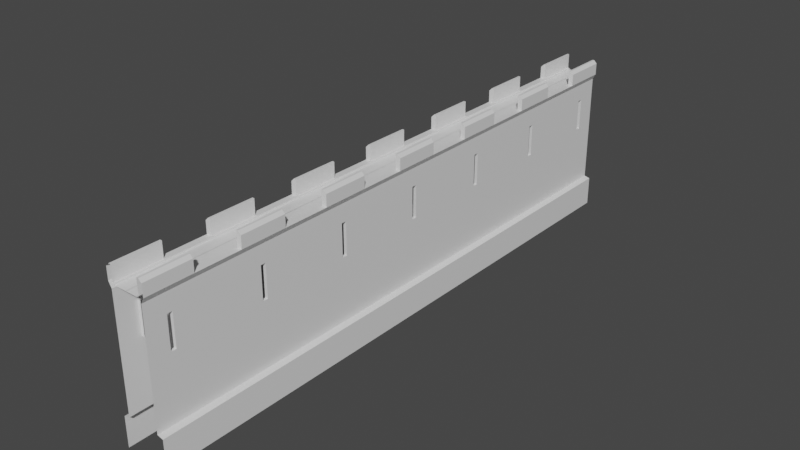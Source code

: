 # Source: WallSecured.blend  (saved by Blender 2.80.75; exported with 4.5.12 LTS)
import bpy
from mathutils import Matrix  # noqa: F401  (used for matrix-valued properties, if any)

bpy.ops.wm.read_factory_settings(use_empty=True)
scene = bpy.context.scene
scene.name = 'Scene'

# ---- collections
col_collection = bpy.data.collections.new('Collection'); scene.collection.children.link(col_collection)

# ---- materials (node trees are filled in below, after node groups)
mat_material = bpy.data.materials.new('Material')
mat_material.alpha_threshold = 0.0
mat_material.use_transparent_shadow = False
mat_material.line_color = (0.0, 0.0, 0.0, 1.0)

# ---- material node trees
mat_material.use_nodes = True; mat_material.node_tree.nodes.clear()
_N = mat_material.node_tree.nodes; _L = mat_material.node_tree.links
n0 = _N.new('ShaderNodeOutputMaterial'); n0.name = 'Material Output'; n0.location = (300, 300)
n1 = _N.new('ShaderNodeBsdfPrincipled'); n1.name = 'Principled BSDF'; n1.location = (10, 300)
n1.distribution = 'GGX'
n1.subsurface_method = 'BURLEY'
n1.inputs[2].default_value = 0.4
n1.inputs[3].default_value = 1.45
n1.inputs[27].default_value = (0.0, 0.0, 0.0, 1.0)
n1.inputs[28].default_value = 1.0
_L.new(n1.outputs[0], n0.inputs[0])
n0.is_active_output = True

# ---- world
world_world = bpy.data.worlds.new('World'); scene.world = world_world
world_world.use_nodes = True; world_world.node_tree.nodes.clear()
_N = world_world.node_tree.nodes; _L = world_world.node_tree.links
n0 = _N.new('ShaderNodeOutputWorld'); n0.name = 'World Output'; n0.location = (300, 300)
n1 = _N.new('ShaderNodeBackground'); n1.name = 'Background'; n1.location = (10, 300)
n1.inputs[0].default_value = (0.05088, 0.05088, 0.05088, 1.0)
_L.new(n1.outputs[0], n0.inputs[0])
n0.is_active_output = True
world_world.color = (0.05088, 0.05088, 0.05088)
world_world.use_sun_shadow = False
world_world.sun_shadow_jitter_overblur = 0.0

# ---- meshes
me_cube = bpy.data.meshes.new('Cube')
me_cube.from_pydata([(0.55, 10.0, 0.05), (0.55, -10.0, 0.05), (0.65, -10.0, 4.0), (0.65, 10.0, 4.0), (0.4833, -10.0, 4.0), (0.4833, 10.0, 4.0), (0.55, 9.146, 2.144), (0.55, 6.239, 2.144), (0.55, 6.069, 2.144), (0.55, 3.162, 2.144), (0.55, 2.992, 2.144), (0.55, 0.08483, 2.144), (0.55, -0.08483, 2.144), (0.55, -2.992, 2.144), (0.55, -3.162, 2.144), (0.55, -6.069, 2.144), (0.55, -6.239, 2.144), (0.55, -9.146, 2.144), (0.65, 8.462, 4.0), (0.65, 6.923, 4.0), (0.65, 5.385, 4.0), (0.65, 3.846, 4.0), (0.65, 2.308, 4.0), (0.65, 0.7692, 4.0), (0.65, -0.7692, 4.0), (0.65, -2.308, 4.0), (0.65, -3.846, 4.0), (0.65, -5.385, 4.0), (0.65, -6.923, 4.0), (0.65, -8.462, 4.0), (0.4833, 8.462, 4.0), (0.4833, 6.923, 4.0), (0.4833, 5.385, 4.0), (0.4833, 3.846, 4.0), (0.4833, 2.308, 4.0), (0.4833, 0.7692, 4.0), (0.4833, -0.7692, 4.0), (0.4833, -2.308, 4.0), (0.4833, -3.846, 4.0), (0.4833, -5.385, 4.0), (0.4833, -6.923, 4.0), (0.4833, -8.462, 4.0), (0.55, 9.146, 3.223), (0.55, 6.239, 3.223), (0.55, 6.069, 3.223), (0.55, 3.162, 3.223), (0.55, 2.992, 3.223), (0.55, 0.08483, 3.223), (0.55, -0.08483, 3.223), (0.55, -2.992, 3.223), (0.55, -3.162, 3.223), (0.55, -6.069, 3.223), (0.55, -6.239, 3.223), (0.55, -9.146, 3.223), (0.55, 10.0, 3.816), (0.55, -10.0, 3.816), (-0.004191, -8.462, 3.95), (-0.004191, -6.923, 3.95), (0.4833, 10.0, 4.5), (-0.004191, -5.385, 3.95), (0.4833, -10.0, 4.5), (0.4833, -8.462, 4.5), (-0.004191, -3.846, 3.95), (-0.004191, -2.308, 3.95), (-0.004191, -0.7692, 3.95), (-0.004191, 0.7692, 3.95), (-0.004191, 2.308, 3.95), (-0.004191, 3.846, 3.95), (-0.004191, 5.385, 3.95), (-0.004191, 6.923, 3.95), (-0.004191, 8.462, 3.95), (-0.004191, 10.0, 3.95), (-0.004191, -10.0, 3.95), (0.4833, 8.462, 4.5), (0.4833, 6.923, 4.5), (0.4833, 5.385, 4.5), (0.4833, 3.846, 4.5), (0.4833, 2.308, 4.5), (0.4833, 0.7692, 4.5), (0.4833, -0.7692, 4.5), (0.4833, -2.308, 4.5), (0.4833, -3.846, 4.5), (0.4833, -5.385, 4.5), (0.4833, -6.923, 4.5), (0.75, 6.923, -1.0), (0.75, 5.385, -1.0), (0.75, 3.846, -1.0), (0.75, 2.308, -1.0), (0.4236, -10.0, 4.0), (0.4236, 10.0, 4.0), (0.75, 0.7692, -1.0), (0.75, -0.7692, -1.0), (0.75, -2.308, -1.0), (0.75, -3.846, -1.0), (0.75, -5.385, -1.0), (0.75, -6.923, -1.0), (0.75, -8.462, -1.0), (0.75, -6.923, 0.0), (0.75, -5.385, 0.0), (0.75, -3.846, 0.0), (0.75, -2.308, 0.0), (0.75, -0.7692, 0.0), (0.75, 0.7692, 0.0), (0.75, 2.308, 0.0), (0.75, 3.846, 0.0), (0.75, 5.385, 0.0), (0.75, 6.923, 0.0), (0.75, 8.462, 0.0), (0.75, 8.462, -1.0), (0.75, -8.462, 0.0), (0.75, -10.0, -1.0), (0.75, -10.0, 0.0), (0.75, 10.0, -1.0), (0.75, 10.0, 0.0), (0.4236, 8.462, 4.0), (0.4236, 6.923, 4.0), (0.4236, 5.385, 4.0), (0.4236, 3.846, 4.0), (0.4236, 2.308, 4.0), (0.4236, 0.7692, 4.0), (0.4236, -0.7692, 4.0), (0.4236, -2.308, 4.0), (0.4236, -3.846, 4.0), (0.4236, -5.385, 4.0), (0.4236, -6.923, 4.0), (0.4236, -8.462, 4.0), (0.4236, -10.0, 3.95), (0.4236, 10.0, 3.95), (0.4236, 8.462, 3.95), (0.4236, 6.923, 3.95), (0.4236, 5.385, 3.95), (0.4236, 3.846, 3.95), (0.4236, 2.308, 3.95), (0.4236, 0.7692, 3.95), (0.4236, -0.7692, 3.95), (0.4236, -2.308, 3.95), (0.4236, -3.846, 3.95), (0.4236, -5.385, 3.95), (0.4236, -6.923, 3.95), (0.4236, -8.462, 3.95), (0.55, -8.462, 4.5), (0.65, -8.462, 4.4), (0.65, -10.0, 4.4), (0.55, -10.0, 4.5), (0.55, 10.0, 4.5), (0.65, 10.0, 4.4), (0.65, 8.462, 4.4), (0.55, 8.462, 4.5), (0.55, 6.923, 4.5), (0.65, 6.923, 4.4), (0.65, 5.385, 4.4), (0.55, 5.385, 4.5), (0.55, 3.846, 4.5), (0.65, 3.846, 4.4), (0.65, 2.308, 4.4), (0.55, 2.308, 4.5), (0.55, 0.7692, 4.5), (0.65, 0.7692, 4.4), (0.65, -0.7692, 4.4), (0.55, -0.7692, 4.5), (0.55, -2.308, 4.5), (0.65, -2.308, 4.4), (0.65, -3.846, 4.4), (0.55, -3.846, 4.5), (0.55, -5.385, 4.5), (0.65, -5.385, 4.4), (0.65, -6.923, 4.4), (0.55, -6.923, 4.5), (0.55, -8.462, 0.05), (0.55, 8.462, 0.05), (0.55, -9.316, 2.144), (0.55, 9.316, 2.144), (0.55, 6.923, 0.05), (0.55, 5.385, 0.05), (0.55, 3.846, 0.05), (0.55, 2.308, 0.05), (0.55, 0.7692, 0.05), (0.55, -0.7692, 0.05), (0.55, -2.308, 0.05), (0.55, -3.846, 0.05), (0.55, -5.385, 0.05), (0.55, -6.923, 0.05), (0.55, 8.462, 3.816), (0.55, 9.316, 3.223), (0.55, -8.462, 3.816), (0.55, -5.385, 3.816), (0.55, -9.316, 3.223), (0.55, -6.923, 3.816), (0.55, -2.308, 3.816), (0.55, -3.846, 3.816), (0.55, 0.7692, 3.816), (0.55, -0.7692, 3.816), (0.55, 3.846, 3.816), (0.55, 2.308, 3.816), (0.55, 6.923, 3.816), (0.55, 5.385, 3.816), (0.45, 9.316, 2.144), (0.45, 9.316, 3.223), (0.45, -9.316, 2.144), (0.45, -9.316, 3.223), (0.45, -9.146, 2.144), (0.45, 9.146, 2.144), (0.45, 6.239, 2.144), (0.45, 6.069, 2.144), (0.45, 3.162, 2.144), (0.45, 2.992, 2.144), (0.45, 0.08483, 2.144), (0.45, -0.08483, 2.144), (0.45, -2.992, 2.144), (0.45, -3.162, 2.144), (0.45, -6.069, 2.144), (0.45, -6.239, 2.144), (0.45, 9.146, 3.223), (0.45, -9.146, 3.223), (0.45, -6.069, 3.223), (0.45, -6.239, 3.223), (0.45, -2.992, 3.223), (0.45, -3.162, 3.223), (0.45, 0.08483, 3.223), (0.45, -0.08483, 3.223), (0.45, 3.162, 3.223), (0.45, 2.992, 3.223), (0.45, 6.239, 3.223), (0.45, 6.069, 3.223)], [], [(181, 168, 109, 97), (38, 26, 162, 163, 81), (182, 54, 3, 18), (39, 40, 83, 82), (7, 43, 222, 202), (6, 171, 196, 201), (168, 181, 187, 184), (156, 78, 79, 159), (18, 30, 31, 19), (22, 21, 153, 154), (20, 32, 33, 21), (36, 24, 158, 159, 79), (22, 34, 35, 23), (37, 38, 81, 80), (24, 36, 37, 25), (152, 76, 77, 155), (26, 38, 39, 27), (20, 19, 149, 150), (28, 40, 41, 29), (55, 184, 29, 2), (184, 187, 28, 29), (187, 185, 27, 28), (185, 189, 26, 27), (189, 188, 25, 26), (188, 191, 24, 25), (191, 190, 23, 24), (190, 193, 22, 23), (193, 192, 21, 22), (192, 195, 20, 21), (195, 194, 19, 20), (194, 182, 18, 19), (34, 22, 154, 155, 77), (35, 36, 79, 78), (148, 74, 75, 151), (32, 20, 150, 151, 75), (33, 34, 77, 76), (180, 181, 97, 98), (179, 180, 98, 99), (178, 179, 99, 100), (177, 178, 100, 101), (176, 177, 101, 102), (175, 176, 102, 103), (42, 6, 201, 212), (180, 179, 189, 185), (170, 17, 200, 198), (178, 177, 191, 188), (43, 44, 223, 222), (176, 175, 193, 190), (45, 46, 221, 220), (174, 173, 195, 192), (17, 53, 213, 200), (172, 169, 182, 194), (168, 1, 111, 109), (29, 41, 61, 140, 141), (18, 3, 145, 146), (19, 31, 74, 148, 149), (21, 33, 76, 152, 153), (23, 35, 78, 156, 157), (25, 37, 80, 160, 161), (27, 39, 82, 164, 165), (24, 23, 157, 158), (160, 80, 81, 163), (164, 82, 83, 167), (26, 25, 161, 162), (28, 27, 165, 166), (40, 28, 166, 167, 83), (139, 56, 72, 126), (144, 58, 73, 147), (41, 4, 60, 61), (5, 30, 73, 58), (140, 61, 60, 143), (31, 32, 75, 74), (30, 18, 146, 147, 73), (40, 124, 125, 41), (39, 123, 124, 40), (118, 117, 131, 132), (38, 122, 123, 39), (125, 124, 138, 139), (37, 121, 122, 38), (36, 120, 121, 37), (119, 118, 132, 133), (35, 119, 120, 36), (34, 118, 119, 35), (120, 119, 133, 134), (33, 117, 118, 34), (32, 116, 117, 33), (31, 115, 116, 32), (114, 89, 127, 128), (30, 114, 115, 31), (121, 120, 134, 135), (5, 89, 114, 30), (174, 175, 103, 104), (173, 174, 104, 105), (172, 173, 105, 106), (169, 172, 106, 107), (0, 169, 107, 113), (95, 97, 109, 96), (94, 98, 97, 95), (93, 99, 98, 94), (92, 100, 99, 93), (91, 101, 100, 92), (90, 102, 101, 91), (87, 103, 102, 90), (86, 104, 103, 87), (85, 105, 104, 86), (84, 106, 105, 85), (108, 107, 106, 84), (112, 113, 107, 108), (96, 109, 111, 110), (41, 125, 88, 4), (124, 123, 137, 138), (88, 125, 139, 126), (117, 116, 130, 131), (123, 122, 136, 137), (116, 115, 129, 130), (122, 121, 135, 136), (115, 114, 128, 129), (140, 143, 142, 141), (144, 147, 146, 145), (148, 151, 150, 149), (152, 155, 154, 153), (156, 159, 158, 157), (160, 163, 162, 161), (164, 167, 166, 165), (2, 29, 141, 142), (127, 71, 70, 128), (128, 70, 69, 129), (129, 69, 68, 130), (130, 68, 67, 131), (131, 67, 66, 132), (132, 66, 65, 133), (133, 65, 64, 134), (134, 64, 63, 135), (135, 63, 62, 136), (136, 62, 59, 137), (137, 59, 57, 138), (138, 57, 56, 139), (17, 170, 1, 168), (171, 6, 169, 0), (7, 8, 173, 172), (9, 10, 175, 174), (11, 12, 177, 176), (13, 14, 179, 178), (15, 16, 181, 180), (42, 183, 54, 182), (186, 53, 184, 55), (52, 51, 185, 187), (50, 49, 188, 189), (48, 47, 190, 191), (46, 45, 192, 193), (44, 43, 194, 195), (6, 42, 182, 169), (43, 7, 172, 194), (8, 44, 195, 173), (45, 9, 174, 192), (10, 46, 193, 175), (47, 11, 176, 190), (12, 48, 191, 177), (49, 13, 178, 188), (14, 50, 189, 179), (51, 15, 180, 185), (16, 52, 187, 181), (53, 17, 168, 184), (183, 171, 0, 54), (170, 186, 55, 1), (8, 7, 202, 203), (44, 8, 203, 223), (10, 9, 204, 205), (9, 45, 220, 204), (12, 11, 206, 207), (46, 10, 205, 221), (14, 13, 208, 209), (11, 47, 218, 206), (16, 15, 210, 211), (171, 183, 197, 196), (48, 12, 207, 219), (183, 42, 212, 197), (186, 170, 198, 199), (13, 49, 216, 208), (53, 186, 199, 213), (50, 14, 209, 217), (51, 52, 215, 214), (15, 51, 214, 210), (49, 50, 217, 216), (52, 16, 211, 215), (47, 48, 219, 218)])
_uv = me_cube.uv_layers.new(name='UVMap')
_uv.uv.foreach_set('vector', [0.375, 0.7115, 0.375, 0.7308, 0.375, 0.7308, 0.375, 0.7115, 0.4583, 0.1731, 0.375, 0.1731, 0.375, 0.1731, 0.425, 0.1731, 0.4583, 0.1731, 0.375, 0.5192, 0.375, 0.5, 0.375, 0.5, 0.375, 0.5192, 0.4583, 0.1923, 0.4583, 0.2115, 0.4583, 0.2115, 0.4583, 0.1923, 0.375, 0.547, 0.375, 0.547, 0.375, 0.547, 0.375, 0.547, 0.375, 0.5107, 0.375, 0.5086, 0.375, 0.5086, 0.375, 0.5107, 0.375, 0.7308, 0.375, 0.7115, 0.375, 0.7115, 0.375, 0.7308, 0.425, 0.1154, 0.4583, 0.1154, 0.4583, 0.1346, 0.425, 0.1346, 0.375, 0.01923, 0.4583, 0.01923, 0.4583, 0.03846, 0.375, 0.03846, 0.375, 0.5962, 0.375, 0.5769, 0.375, 0.5769, 0.375, 0.5962, 0.375, 0.05769, 0.4583, 0.05769, 0.4583, 0.07692, 0.375, 0.07692, 0.4583, 0.1346, 0.375, 0.1346, 0.375, 0.1346, 0.425, 0.1346, 0.4583, 0.1346, 0.375, 0.09615, 0.4583, 0.09615, 0.4583, 0.1154, 0.375, 0.1154, 0.4583, 0.1538, 0.4583, 0.1731, 0.4583, 0.1731, 0.4583, 0.1538, 0.375, 0.1346, 0.4583, 0.1346, 0.4583, 0.1538, 0.375, 0.1538, 0.425, 0.07692, 0.4583, 0.07692, 0.4583, 0.09615, 0.425, 0.09615, 0.375, 0.1731, 0.4583, 0.1731, 0.4583, 0.1923, 0.375, 0.1923, 0.375, 0.5577, 0.375, 0.5385, 0.375, 0.5385, 0.375, 0.5577, 0.375, 0.2115, 0.4583, 0.2115, 0.4583, 0.2308, 0.375, 0.2308, 0.375, 0.75, 0.375, 0.7308, 0.375, 0.7308, 0.375, 0.75, 0.375, 0.7308, 0.375, 0.7115, 0.375, 0.7115, 0.375, 0.7308, 0.375, 0.7115, 0.375, 0.6923, 0.375, 0.6923, 0.375, 0.7115, 0.375, 0.6923, 0.375, 0.6731, 0.375, 0.6731, 0.375, 0.6923, 0.375, 0.6731, 0.375, 0.6538, 0.375, 0.6538, 0.375, 0.6731, 0.375, 0.6538, 0.375, 0.6346, 0.375, 0.6346, 0.375, 0.6538, 0.375, 0.6346, 0.375, 0.6154, 0.375, 0.6154, 0.375, 0.6346, 0.375, 0.6154, 0.375, 0.5962, 0.375, 0.5962, 0.375, 0.6154, 0.375, 0.5962, 0.375, 0.5769, 0.375, 0.5769, 0.375, 0.5962, 0.375, 0.5769, 0.375, 0.5577, 0.375, 0.5577, 0.375, 0.5769, 0.375, 0.5577, 0.375, 0.5385, 0.375, 0.5385, 0.375, 0.5577, 0.375, 0.5385, 0.375, 0.5192, 0.375, 0.5192, 0.375, 0.5385, 0.4583, 0.09615, 0.375, 0.09615, 0.375, 0.09615, 0.425, 0.09615, 0.4583, 0.09615, 0.4583, 0.1154, 0.4583, 0.1346, 0.4583, 0.1346, 0.4583, 0.1154, 0.425, 0.03846, 0.4583, 0.03846, 0.4583, 0.05769, 0.425, 0.05769, 0.4583, 0.05769, 0.375, 0.05769, 0.375, 0.05769, 0.425, 0.05769, 0.4583, 0.05769, 0.4583, 0.07692, 0.4583, 0.09615, 0.4583, 0.09615, 0.4583, 0.07692, 0.375, 0.6923, 0.375, 0.7115, 0.375, 0.7115, 0.375, 0.6923, 0.375, 0.6731, 0.375, 0.6923, 0.375, 0.6923, 0.375, 0.6731, 0.375, 0.6538, 0.375, 0.6731, 0.375, 0.6731, 0.375, 0.6538, 0.375, 0.6346, 0.375, 0.6538, 0.375, 0.6538, 0.375, 0.6346, 0.375, 0.6154, 0.375, 0.6346, 0.375, 0.6346, 0.375, 0.6154, 0.375, 0.5962, 0.375, 0.6154, 0.375, 0.6154, 0.375, 0.5962, 0.375, 0.5107, 0.375, 0.5107, 0.375, 0.5107, 0.375, 0.5107, 0.375, 0.6923, 0.375, 0.6731, 0.375, 0.6731, 0.375, 0.6923, 0.375, 0.7414, 0.375, 0.7393, 0.375, 0.7393, 0.375, 0.7414, 0.375, 0.6538, 0.375, 0.6346, 0.375, 0.6346, 0.375, 0.6538, 0.375, 0.547, 0.375, 0.5491, 0.375, 0.5491, 0.375, 0.547, 0.375, 0.6154, 0.375, 0.5962, 0.375, 0.5962, 0.375, 0.6154, 0.375, 0.5855, 0.375, 0.5876, 0.375, 0.5876, 0.375, 0.5855, 0.375, 0.5769, 0.375, 0.5577, 0.375, 0.5577, 0.375, 0.5769, 0.375, 0.7393, 0.375, 0.7393, 0.375, 0.7393, 0.375, 0.7393, 0.375, 0.5385, 0.375, 0.5192, 0.375, 0.5192, 0.375, 0.5385, 0.375, 0.7308, 0.375, 0.75, 0.375, 0.75, 0.375, 0.7308, 0.375, 0.2308, 0.4583, 0.2308, 0.4583, 0.2308, 0.425, 0.2308, 0.375, 0.2308, 0.375, 0.5192, 0.375, 0.5, 0.375, 0.5, 0.375, 0.5192, 0.375, 0.03846, 0.4583, 0.03846, 0.4583, 0.03846, 0.425, 0.03846, 0.375, 0.03846, 0.375, 0.07692, 0.4583, 0.07692, 0.4583, 0.07692, 0.425, 0.07692, 0.375, 0.07692, 0.375, 0.1154, 0.4583, 0.1154, 0.4583, 0.1154, 0.425, 0.1154, 0.375, 0.1154, 0.375, 0.1538, 0.4583, 0.1538, 0.4583, 0.1538, 0.425, 0.1538, 0.375, 0.1538, 0.375, 0.1923, 0.4583, 0.1923, 0.4583, 0.1923, 0.425, 0.1923, 0.375, 0.1923, 0.375, 0.6346, 0.375, 0.6154, 0.375, 0.6154, 0.375, 0.6346, 0.425, 0.1538, 0.4583, 0.1538, 0.4583, 0.1731, 0.425, 0.1731, 0.425, 0.1923, 0.4583, 0.1923, 0.4583, 0.2115, 0.425, 0.2115, 0.375, 0.6731, 0.375, 0.6538, 0.375, 0.6538, 0.375, 0.6731, 0.375, 0.7115, 0.375, 0.6923, 0.375, 0.6923, 0.375, 0.7115, 0.4583, 0.2115, 0.375, 0.2115, 0.375, 0.2115, 0.425, 0.2115, 0.4583, 0.2115, 0.4866, 0.2308, 0.5005, 0.2308, 0.5005, 0.25, 0.4866, 0.25, 0.425, 0.0, 0.4583, 0.0, 0.4583, 0.01923, 0.425, 0.01923, 0.4583, 0.2308, 0.4583, 0.25, 0.4583, 0.25, 0.4583, 0.2308, 0.4583, 0.0, 0.4583, 0.01923, 0.4583, 0.01923, 0.4583, 0.0, 0.425, 0.2308, 0.4583, 0.2308, 0.4583, 0.25, 0.425, 0.25, 0.4583, 0.03846, 0.4583, 0.05769, 0.4583, 0.05769, 0.4583, 0.03846, 0.4583, 0.01923, 0.375, 0.01923, 0.375, 0.01923, 0.425, 0.01923, 0.4583, 0.01923, 0.4583, 0.2115, 0.4866, 0.2115, 0.4866, 0.2308, 0.4583, 0.2308, 0.4583, 0.1923, 0.4866, 0.1923, 0.4866, 0.2115, 0.4583, 0.2115, 0.4866, 0.09615, 0.4866, 0.07692, 0.4866, 0.07692, 0.4866, 0.09615, 0.4583, 0.1731, 0.4866, 0.1731, 0.4866, 0.1923, 0.4583, 0.1923, 0.4866, 0.2308, 0.4866, 0.2115, 0.4866, 0.2115, 0.4866, 0.2308, 0.4583, 0.1538, 0.4866, 0.1538, 0.4866, 0.1731, 0.4583, 0.1731, 0.4583, 0.1346, 0.4866, 0.1346, 0.4866, 0.1538, 0.4583, 0.1538, 0.4866, 0.1154, 0.4866, 0.09615, 0.4866, 0.09615, 0.4866, 0.1154, 0.4583, 0.1154, 0.4866, 0.1154, 0.4866, 0.1346, 0.4583, 0.1346, 0.4583, 0.09615, 0.4866, 0.09615, 0.4866, 0.1154, 0.4583, 0.1154, 0.4866, 0.1346, 0.4866, 0.1154, 0.4866, 0.1154, 0.4866, 0.1346, 0.4583, 0.07692, 0.4866, 0.07692, 0.4866, 0.09615, 0.4583, 0.09615, 0.4583, 0.05769, 0.4866, 0.05769, 0.4866, 0.07692, 0.4583, 0.07692, 0.4583, 0.03846, 0.4866, 0.03846, 0.4866, 0.05769, 0.4583, 0.05769, 0.4866, 0.01923, 0.4866, 0.0, 0.4866, 0.0, 0.4866, 0.01923, 0.4583, 0.01923, 0.4866, 0.01923, 0.4866, 0.03846, 0.4583, 0.03846, 0.4866, 0.1538, 0.4866, 0.1346, 0.4866, 0.1346, 0.4866, 0.1538, 0.4583, 0.0, 0.4866, 0.0, 0.4866, 0.01923, 0.4583, 0.01923, 0.375, 0.5769, 0.375, 0.5962, 0.375, 0.5962, 0.375, 0.5769, 0.375, 0.5577, 0.375, 0.5769, 0.375, 0.5769, 0.375, 0.5577, 0.375, 0.5385, 0.375, 0.5577, 0.375, 0.5577, 0.375, 0.5385, 0.375, 0.5192, 0.375, 0.5385, 0.375, 0.5385, 0.375, 0.5192, 0.375, 0.5, 0.375, 0.5192, 0.375, 0.5192, 0.375, 0.5, 0.125, 0.7115, 0.375, 0.7115, 0.375, 0.7308, 0.125, 0.7308, 0.125, 0.6923, 0.375, 0.6923, 0.375, 0.7115, 0.125, 0.7115, 0.125, 0.6731, 0.375, 0.6731, 0.375, 0.6923, 0.125, 0.6923, 0.125, 0.6538, 0.375, 0.6538, 0.375, 0.6731, 0.125, 0.6731, 0.125, 0.6346, 0.375, 0.6346, 0.375, 0.6538, 0.125, 0.6538, 0.125, 0.6154, 0.375, 0.6154, 0.375, 0.6346, 0.125, 0.6346, 0.125, 0.5962, 0.375, 0.5962, 0.375, 0.6154, 0.125, 0.6154, 0.125, 0.5769, 0.375, 0.5769, 0.375, 0.5962, 0.125, 0.5962, 0.125, 0.5577, 0.375, 0.5577, 0.375, 0.5769, 0.125, 0.5769, 0.125, 0.5385, 0.375, 0.5385, 0.375, 0.5577, 0.125, 0.5577, 0.125, 0.5192, 0.375, 0.5192, 0.375, 0.5385, 0.125, 0.5385, 0.125, 0.5, 0.375, 0.5, 0.375, 0.5192, 0.125, 0.5192, 0.125, 0.7308, 0.375, 0.7308, 0.375, 0.75, 0.125, 0.75, 0.4583, 0.2308, 0.4866, 0.2308, 0.4866, 0.25, 0.4583, 0.25, 0.4866, 0.2115, 0.4866, 0.1923, 0.4866, 0.1923, 0.4866, 0.2115, 0.4866, 0.25, 0.4866, 0.2308, 0.4866, 0.2308, 0.4866, 0.25, 0.4866, 0.07692, 0.4866, 0.05769, 0.4866, 0.05769, 0.4866, 0.07692, 0.4866, 0.1923, 0.4866, 0.1731, 0.4866, 0.1731, 0.4866, 0.1923, 0.4866, 0.05769, 0.4866, 0.03846, 0.4866, 0.03846, 0.4866, 0.05769, 0.4866, 0.1731, 0.4866, 0.1538, 0.4866, 0.1538, 0.4866, 0.1731, 0.4866, 0.03846, 0.4866, 0.01923, 0.4866, 0.01923, 0.4866, 0.03846, 0.425, 0.2308, 0.425, 0.25, 0.375, 0.25, 0.375, 0.2308, 0.425, 0.0, 0.425, 0.01923, 0.375, 0.01923, 0.375, 0.0, 0.425, 0.03846, 0.425, 0.05769, 0.375, 0.05769, 0.375, 0.03846, 0.425, 0.07692, 0.425, 0.09615, 0.375, 0.09615, 0.375, 0.07692, 0.425, 0.1154, 0.425, 0.1346, 0.375, 0.1346, 0.375, 0.1154, 0.425, 0.1538, 0.425, 0.1731, 0.375, 0.1731, 0.375, 0.1538, 0.425, 0.1923, 0.425, 0.2115, 0.375, 0.2115, 0.375, 0.1923, 0.375, 0.75, 0.375, 0.7308, 0.375, 0.7308, 0.375, 0.75, 0.4866, 0.0, 0.5005, 0.0, 0.5005, 0.01923, 0.4866, 0.01923, 0.4866, 0.01923, 0.5005, 0.01923, 0.5005, 0.03846, 0.4866, 0.03846, 0.4866, 0.03846, 0.5005, 0.03846, 0.5005, 0.05769, 0.4866, 0.05769, 0.4866, 0.05769, 0.5005, 0.05769, 0.5005, 0.07692, 0.4866, 0.07692, 0.4866, 0.07692, 0.5005, 0.07692, 0.5005, 0.09615, 0.4866, 0.09615, 0.4866, 0.09615, 0.5005, 0.09615, 0.5005, 0.1154, 0.4866, 0.1154, 0.4866, 0.1154, 0.5005, 0.1154, 0.5005, 0.1346, 0.4866, 0.1346, 0.4866, 0.1346, 0.5005, 0.1346, 0.5005, 0.1538, 0.4866, 0.1538, 0.4866, 0.1538, 0.5005, 0.1538, 0.5005, 0.1731, 0.4866, 0.1731, 0.4866, 0.1731, 0.5005, 0.1731, 0.5005, 0.1923, 0.4866, 0.1923, 0.4866, 0.1923, 0.5005, 0.1923, 0.5005, 0.2115, 0.4866, 0.2115, 0.4866, 0.2115, 0.5005, 0.2115, 0.5005, 0.2308, 0.4866, 0.2308, 0.375, 0.7393, 0.375, 0.7414, 0.375, 0.75, 0.375, 0.7308, 0.375, 0.5086, 0.375, 0.5107, 0.375, 0.5192, 0.375, 0.5, 0.375, 0.547, 0.375, 0.5491, 0.375, 0.5577, 0.375, 0.5385, 0.375, 0.5855, 0.375, 0.5876, 0.375, 0.5962, 0.375, 0.5769, 0.375, 0.6239, 0.375, 0.6261, 0.375, 0.6346, 0.375, 0.6154, 0.375, 0.6624, 0.375, 0.6645, 0.375, 0.6731, 0.375, 0.6538, 0.375, 0.7009, 0.375, 0.703, 0.375, 0.7115, 0.375, 0.6923, 0.375, 0.5107, 0.375, 0.5086, 0.375, 0.5, 0.375, 0.5192, 0.375, 0.7414, 0.375, 0.7393, 0.375, 0.7308, 0.375, 0.75, 0.375, 0.703, 0.375, 0.7009, 0.375, 0.6923, 0.375, 0.7115, 0.375, 0.6645, 0.375, 0.6624, 0.375, 0.6538, 0.375, 0.6731, 0.375, 0.6261, 0.375, 0.6239, 0.375, 0.6154, 0.375, 0.6346, 0.375, 0.5876, 0.375, 0.5855, 0.375, 0.5769, 0.375, 0.5962, 0.375, 0.5491, 0.375, 0.547, 0.375, 0.5385, 0.375, 0.5577, 0.375, 0.5107, 0.375, 0.5107, 0.375, 0.5192, 0.375, 0.5192, 0.375, 0.547, 0.375, 0.547, 0.375, 0.5385, 0.375, 0.5385, 0.375, 0.5491, 0.375, 0.5491, 0.375, 0.5577, 0.375, 0.5577, 0.375, 0.5855, 0.375, 0.5855, 0.375, 0.5769, 0.375, 0.5769, 0.375, 0.5876, 0.375, 0.5876, 0.375, 0.5962, 0.375, 0.5962, 0.375, 0.6239, 0.375, 0.6239, 0.375, 0.6154, 0.375, 0.6154, 0.375, 0.6261, 0.375, 0.6261, 0.375, 0.6346, 0.375, 0.6346, 0.375, 0.6624, 0.375, 0.6624, 0.375, 0.6538, 0.375, 0.6538, 0.375, 0.6645, 0.375, 0.6645, 0.375, 0.6731, 0.375, 0.6731, 0.375, 0.7009, 0.375, 0.7009, 0.375, 0.6923, 0.375, 0.6923, 0.375, 0.703, 0.375, 0.703, 0.375, 0.7115, 0.375, 0.7115, 0.375, 0.7393, 0.375, 0.7393, 0.375, 0.7308, 0.375, 0.7308, 0.375, 0.5086, 0.375, 0.5086, 0.375, 0.5, 0.375, 0.5, 0.375, 0.7414, 0.375, 0.7414, 0.375, 0.75, 0.375, 0.75, 0.375, 0.5491, 0.375, 0.547, 0.375, 0.547, 0.375, 0.5491, 0.375, 0.5491, 0.375, 0.5491, 0.375, 0.5491, 0.375, 0.5491, 0.375, 0.5876, 0.375, 0.5855, 0.375, 0.5855, 0.375, 0.5876, 0.375, 0.5855, 0.375, 0.5855, 0.375, 0.5855, 0.375, 0.5855, 0.375, 0.6261, 0.375, 0.6239, 0.375, 0.6239, 0.375, 0.6261, 0.375, 0.5876, 0.375, 0.5876, 0.375, 0.5876, 0.375, 0.5876, 0.375, 0.6645, 0.375, 0.6624, 0.375, 0.6624, 0.375, 0.6645, 0.375, 0.6239, 0.375, 0.6239, 0.375, 0.6239, 0.375, 0.6239, 0.375, 0.703, 0.375, 0.7009, 0.375, 0.7009, 0.375, 0.703, 0.375, 0.5086, 0.375, 0.5086, 0.375, 0.5086, 0.375, 0.5086, 0.375, 0.6261, 0.375, 0.6261, 0.375, 0.6261, 0.375, 0.6261, 0.375, 0.5086, 0.375, 0.5107, 0.375, 0.5107, 0.375, 0.5086, 0.375, 0.7414, 0.375, 0.7414, 0.375, 0.7414, 0.375, 0.7414, 0.375, 0.6624, 0.375, 0.6624, 0.375, 0.6624, 0.375, 0.6624, 0.375, 0.7393, 0.375, 0.7414, 0.375, 0.7414, 0.375, 0.7393, 0.375, 0.6645, 0.375, 0.6645, 0.375, 0.6645, 0.375, 0.6645, 0.375, 0.7009, 0.375, 0.703, 0.375, 0.703, 0.375, 0.7009, 0.375, 0.7009, 0.375, 0.7009, 0.375, 0.7009, 0.375, 0.7009, 0.375, 0.6624, 0.375, 0.6645, 0.375, 0.6645, 0.375, 0.6624, 0.375, 0.703, 0.375, 0.703, 0.375, 0.703, 0.375, 0.703, 0.375, 0.6239, 0.375, 0.6261, 0.375, 0.6261, 0.375, 0.6239])
me_cube.materials.append(mat_material)
me_cube.use_remesh_preserve_volume = False
me_cube.use_remesh_preserve_attributes = False
me_cube.use_mirror_vertex_groups = False
me_cube.update()

# ---- objects
ob_wallsecured = bpy.data.objects.new('WallSecured', me_cube)

# ---- transforms, parenting, visibility, modifiers, constraints
ob_wallsecured.location = (0.0, 0.0, 1.0)
ob_wallsecured.lock_rotations_4d = False
ob_wallsecured.empty_display_type = 'ARROWS'
ob_wallsecured.lineart.crease_threshold = 0.0
_m = ob_wallsecured.modifiers.new('Mirror', 'MIRROR')

# ---- collection membership
col_collection.objects.link(ob_wallsecured)

# ---- scene / render settings (as saved in the file)
scene.frame_start = 1; scene.frame_end = 250; scene.frame_set(1)
scene.render.engine = 'BLENDER_EEVEE_NEXT'
scene.cycles.use_denoising = False
scene.cycles.samples = 128
scene.cycles.sampling_pattern = 'TABULATED_SOBOL'
scene.cycles.use_adaptive_sampling = False
scene.cycles.use_light_tree = False
scene.view_settings.view_transform = 'Filmic'
bpy.context.view_layer.update()

# ---- added for rendering (the .blend has no active camera and no usable light): camera, sun
cam_auto = bpy.data.cameras.new('AutoCamera')
cam_auto.lens = 50.0
cam_auto.sensor_width = 36.0
cam_auto.clip_end = 1000.0
ob_auto_camera = bpy.data.objects.new('AutoCamera', cam_auto)
scene.collection.objects.link(ob_auto_camera)
ob_auto_camera.location = (19.2416, -23.0899, 18.1432)
ob_auto_camera.rotation_euler = (1.09748, -7.21219e-08, 0.694738)
scene.camera = ob_auto_camera
light_auto_sun = bpy.data.lights.new('AutoSun', 'SUN')
light_auto_sun.energy = 3.0
light_auto_sun.angle = 0.0523599
ob_auto_sun = bpy.data.objects.new('AutoSun', light_auto_sun)
scene.collection.objects.link(ob_auto_sun)
ob_auto_sun.rotation_euler = (0.872665, 0.174533, 0.523599)
bpy.context.view_layer.update()

